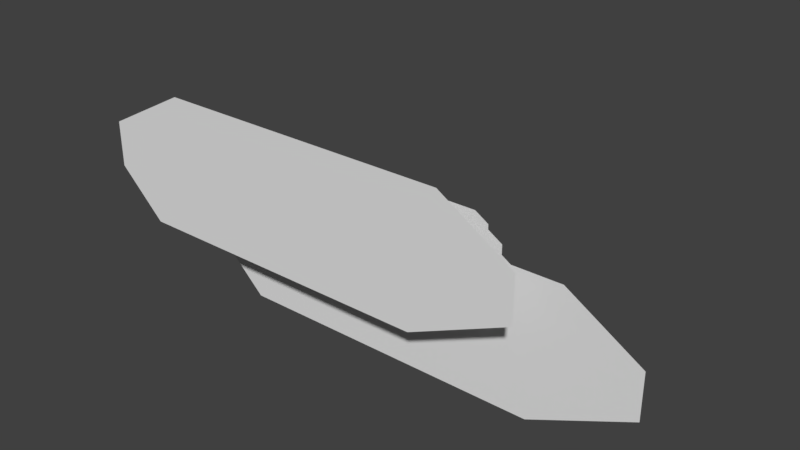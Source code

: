 # Source: clouds.blend  (saved by Blender 2.78.0; exported with 4.5.12 LTS)
import bpy
from mathutils import Matrix  # noqa: F401  (used for matrix-valued properties, if any)

bpy.ops.wm.read_factory_settings(use_empty=True)
scene = bpy.context.scene
scene.name = 'Scene'

# ---- collections
col_collection_1 = bpy.data.collections.new('Collection 1'); scene.collection.children.link(col_collection_1)

# ---- world
world_world = bpy.data.worlds.new('World'); scene.world = world_world
world_world.color = (0.05088, 0.05088, 0.05088)
world_world.use_sun_shadow = False
world_world.sun_shadow_jitter_overblur = 0.0
world_world.cycles.sampling_method = 'MANUAL'

# ---- meshes
me_cube_001 = bpy.data.meshes.new('Cube.001')
me_cube_001.from_pydata([(0.3382, 0.0, -5.0), (0.3382, 0.0, 5.0), (50.34, 0.0, -5.0), (50.34, 0.0, 5.0), (-49.66, 0.0, 5.0), (-49.66, 0.0, -5.0), (25.34, 0.0, -5.0), (25.34, 0.0, 5.0), (-24.66, 0.0, -5.0), (-24.66, 0.0, 5.0), (25.34, 0.0, 15.0), (0.3382, 0.0, 15.0), (-24.66, 0.0, 15.0), (-24.66, 0.0, -15.0), (0.3382, 0.0, -15.0), (25.34, 0.0, -15.0), (28.36, 0.0, -15.0), (-39.23, 0.0, -15.0), (34.27, 0.0, 15.0), (-30.5, 0.0, 15.0), (-6.983, 10.3, -1.6), (-6.983, 10.3, 4.405), (23.04, 10.3, -1.6), (23.04, 10.3, 4.405), (-37.01, 10.3, 4.405), (-37.01, 10.3, -1.6), (8.03, 10.3, -1.6), (8.03, 10.3, 4.405), (-22.0, 10.3, -1.6), (-22.0, 10.3, 4.405), (8.03, 10.3, 10.41), (-6.983, 10.3, 10.41), (-22.0, 10.3, 10.41), (-22.0, 10.3, -7.606), (-6.983, 10.3, -7.606), (8.03, 10.3, -7.606), (9.842, 10.3, -7.606), (-30.75, 10.3, -7.606), (13.4, 10.3, 10.41), (-25.5, 10.3, 10.41), (-10.88, 22.88, 0.08781), (-10.88, 22.88, 3.559), (6.477, 22.88, 0.08781), (6.477, 22.88, 3.559), (-28.23, 22.88, 3.559), (-28.23, 22.88, 0.08781), (-2.2, 22.88, 0.08781), (-2.2, 22.88, 3.559), (-19.55, 22.88, 0.08781), (-19.55, 22.88, 3.559), (-2.2, 22.88, 7.03), (-10.88, 22.88, 7.03), (-19.55, 22.88, 7.03), (-19.55, 22.88, -3.383), (-10.88, 22.88, -3.383), (-2.2, 22.88, -3.383), (-1.153, 22.88, -3.383), (-24.61, 22.88, -3.383), (0.9016, 22.88, 7.03), (-21.58, 22.88, 7.03), (-13.04, 30.46, 0.04575), (-13.04, 30.46, 2.198), (-2.274, 30.46, 0.04575), (-2.274, 30.46, 2.198), (-23.8, 30.46, 2.198), (-23.8, 30.46, 0.04575), (-7.656, 30.46, 0.04575), (-7.656, 30.46, 2.198), (-18.42, 30.46, 0.04575), (-18.42, 30.46, 2.198), (-7.656, 30.46, 4.351), (-13.04, 30.46, 4.351), (-18.42, 30.46, 4.351), (-18.42, 30.46, -2.107), (-13.04, 30.46, -2.107), (-7.656, 30.46, -2.107), (-7.006, 30.46, -2.107), (-21.55, 30.46, -2.107), (-5.732, 30.46, 4.351), (-19.67, 30.46, 4.351), (-19.16, -9.329, 10.01), (-19.16, -9.329, 20.01), (30.84, -9.329, 10.01), (30.84, -9.329, 20.01), (-69.16, -9.329, 20.01), (-69.16, -9.329, 10.01), (5.843, -9.329, 10.01), (5.843, -9.329, 20.01), (-44.16, -9.329, 10.01), (-44.16, -9.329, 20.01), (5.843, -9.329, 30.01), (-19.16, -9.329, 30.01), (-44.16, -9.329, 30.01), (-44.16, -9.329, 0.006874), (-19.16, -9.329, 0.006874), (5.843, -9.329, 0.006874), (8.861, -9.329, 0.006874), (-58.73, -9.329, 0.006874), (14.78, -9.329, 30.01), (-49.99, -9.329, 30.01)], [], [(6, 2, 16, 15), (8, 0, 14, 13), (5, 8, 13, 17), (0, 6, 15, 14), (1, 7, 6, 0), (9, 1, 0, 8), (19, 12, 9, 4), (11, 10, 7, 1), (12, 11, 1, 9), (7, 3, 2, 6), (4, 9, 8, 5), (10, 18, 3, 7), (26, 22, 36, 35), (28, 20, 34, 33), (25, 28, 33, 37), (20, 26, 35, 34), (21, 27, 26, 20), (29, 21, 20, 28), (39, 32, 29, 24), (31, 30, 27, 21), (32, 31, 21, 29), (27, 23, 22, 26), (24, 29, 28, 25), (30, 38, 23, 27), (46, 42, 56, 55), (48, 40, 54, 53), (45, 48, 53, 57), (40, 46, 55, 54), (41, 47, 46, 40), (49, 41, 40, 48), (59, 52, 49, 44), (51, 50, 47, 41), (52, 51, 41, 49), (47, 43, 42, 46), (44, 49, 48, 45), (50, 58, 43, 47), (66, 62, 76, 75), (68, 60, 74, 73), (65, 68, 73, 77), (60, 66, 75, 74), (61, 67, 66, 60), (69, 61, 60, 68), (79, 72, 69, 64), (71, 70, 67, 61), (72, 71, 61, 69), (67, 63, 62, 66), (64, 69, 68, 65), (70, 78, 63, 67), (86, 82, 96, 95), (88, 80, 94, 93), (85, 88, 93, 97), (80, 86, 95, 94), (81, 87, 86, 80), (89, 81, 80, 88), (99, 92, 89, 84), (91, 90, 87, 81), (92, 91, 81, 89), (87, 83, 82, 86), (84, 89, 88, 85), (90, 98, 83, 87)])
me_cube_001.use_remesh_preserve_volume = False
me_cube_001.use_remesh_preserve_attributes = False
me_cube_001.use_mirror_vertex_groups = False
me_cube_001.update()

# ---- objects
ob_cube = bpy.data.objects.new('Cube', me_cube_001)

# ---- transforms, parenting, visibility, modifiers, constraints
ob_cube.location = (0.0, 0.0, 0.0)
ob_cube.lineart.crease_threshold = 0.0

# ---- collection membership
col_collection_1.objects.link(ob_cube)

# ---- scene / render settings (as saved in the file)
scene.frame_start = 1; scene.frame_end = 250; scene.frame_set(1)
scene.render.engine = 'BLENDER_EEVEE_NEXT'
scene.render.resolution_percentage = 50
scene.render.dither_intensity = 0.0
scene.cycles.use_denoising = False
scene.cycles.samples = 128
scene.cycles.sampling_pattern = 'TABULATED_SOBOL'
scene.cycles.light_sampling_threshold = 0.0
scene.cycles.use_adaptive_sampling = False
scene.cycles.use_light_tree = False
scene.cycles.blur_glossy = 0.0
scene.cycles.sample_clamp_indirect = 0.0
scene.view_settings.view_transform = 'Standard'
bpy.context.view_layer.update()

# ---- added for rendering (the .blend has no active camera and no usable light): camera, sun
cam_auto = bpy.data.cameras.new('AutoCamera')
cam_auto.lens = 50.0
cam_auto.sensor_width = 36.0
cam_auto.clip_end = 2171.71
ob_auto_camera = bpy.data.objects.new('AutoCamera', cam_auto)
scene.collection.objects.link(ob_auto_camera)
ob_auto_camera.location = (114.335, -137.928, 106.499)
ob_auto_camera.rotation_euler = (1.09748, -7.21219e-08, 0.694738)
scene.camera = ob_auto_camera
light_auto_sun = bpy.data.lights.new('AutoSun', 'SUN')
light_auto_sun.energy = 3.0
light_auto_sun.angle = 0.0523599
ob_auto_sun = bpy.data.objects.new('AutoSun', light_auto_sun)
scene.collection.objects.link(ob_auto_sun)
ob_auto_sun.rotation_euler = (0.872665, 0.174533, 0.523599)
bpy.context.view_layer.update()
